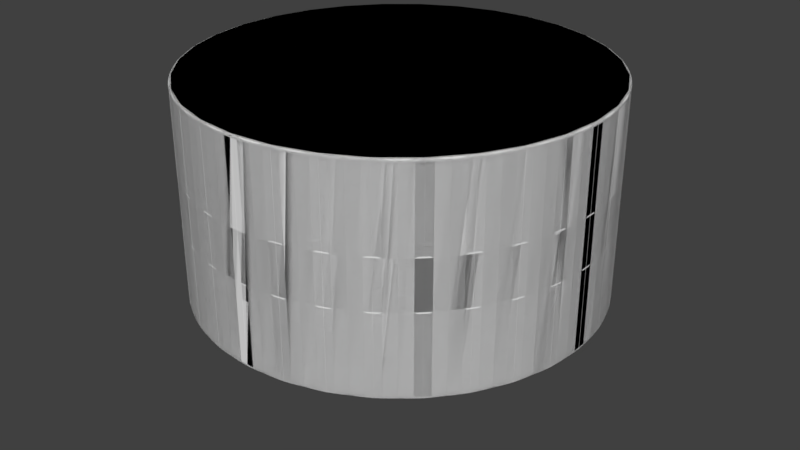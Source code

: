# Source: waste_processing.blend  (saved by Blender 2.77.0; exported with 4.5.12 LTS)
import bpy
from mathutils import Matrix  # noqa: F401  (used for matrix-valued properties, if any)

bpy.ops.wm.read_factory_settings(use_empty=True)
scene = bpy.context.scene
scene.name = 'Scene'

# ---- collections
col_collection_1 = bpy.data.collections.new('Collection 1'); scene.collection.children.link(col_collection_1)

# ---- materials (node trees are filled in below, after node groups)
mat_material_001 = bpy.data.materials.new('Material.001')
mat_material_001.alpha_threshold = 0.0
mat_material_001.use_transparent_shadow = False
mat_material_001.roughness = 0.5

# ---- material node trees

# ---- world
world_world = bpy.data.worlds.new('World'); scene.world = world_world
world_world.color = (0.05088, 0.05088, 0.05088)
world_world.use_sun_shadow = False
world_world.sun_shadow_jitter_overblur = 0.0
world_world.cycles.sampling_method = 'MANUAL'

# ---- meshes
me_cylinder_001 = bpy.data.meshes.new('Cylinder.001')
me_cylinder_001.from_pydata([(0.0, 3.0, -1.5), (0.0, 3.0, 1.5), (0.5853, 2.942, -1.5), (0.5853, 2.942, 1.5), (1.148, 2.772, -1.5), (1.148, 2.772, 1.5), (1.667, 2.494, -1.5), (1.667, 2.494, 1.5), (2.121, 2.121, -1.5), (2.121, 2.121, 1.5), (2.494, 1.667, -1.5), (2.494, 1.667, 1.5), (2.772, 1.148, -1.5), (2.772, 1.148, 1.5), (2.942, 0.5853, -1.5), (2.942, 0.5853, 1.5), (3.0, 2.265e-07, -1.5), (3.0, 2.265e-07, 1.5), (2.942, -0.5853, -1.5), (2.942, -0.5853, 1.5), (2.772, -1.148, -1.5), (2.772, -1.148, 1.5), (2.494, -1.667, -1.5), (2.494, -1.667, 1.5), (2.121, -2.121, -1.5), (2.121, -2.121, 1.5), (1.667, -2.494, -1.5), (1.667, -2.494, 1.5), (1.148, -2.772, -1.5), (1.148, -2.772, 1.5), (0.5853, -2.942, -1.5), (0.5853, -2.942, 1.5), (-9.775e-07, -3.0, -1.5), (-9.775e-07, -3.0, 1.5), (-0.5853, -2.942, -1.5), (-0.5853, -2.942, 1.5), (-1.148, -2.772, -1.5), (-1.148, -2.772, 1.5), (-1.667, -2.494, -1.5), (-1.667, -2.494, 1.5), (-2.121, -2.121, -1.5), (-2.121, -2.121, 1.5), (-2.494, -1.667, -1.5), (-2.494, -1.667, 1.5), (-2.772, -1.148, -1.5), (-2.772, -1.148, 1.5), (-2.942, -0.5853, -1.5), (-2.942, -0.5853, 1.5), (-3.0, 2.897e-06, -1.5), (-3.0, 2.897e-06, 1.5), (-2.942, 0.5853, -1.5), (-2.942, 0.5853, 1.5), (-2.772, 1.148, -1.5), (-2.772, 1.148, 1.5), (-2.494, 1.667, -1.5), (-2.494, 1.667, 1.5), (-2.121, 2.121, -1.5), (-2.121, 2.121, 1.5), (-1.667, 2.494, -1.5), (-1.667, 2.494, 1.5), (-1.148, 2.772, -1.5), (-1.148, 2.772, 1.5), (-0.5853, 2.942, -1.5), (-0.5853, 2.942, 1.5), (0.0, 3.0, -1.5), (0.5853, 2.942, -1.5), (0.5853, 2.942, 1.5), (0.0, 3.0, 1.5), (1.148, 2.772, -1.5), (1.148, 2.772, 1.5), (1.667, 2.494, -1.5), (1.667, 2.494, 1.5), (2.121, 2.121, -1.5), (2.121, 2.121, 1.5), (2.494, 1.667, -1.5), (2.494, 1.667, 1.5), (2.772, 1.148, -1.5), (2.772, 1.148, 1.5), (2.942, 0.5853, -1.5), (2.942, 0.5853, 1.5), (3.0, 2.265e-07, -1.5), (3.0, 2.265e-07, 1.5), (2.942, -0.5853, -1.5), (2.942, -0.5853, 1.5), (2.772, -1.148, -1.5), (2.772, -1.148, 1.5), (2.494, -1.667, -1.5), (2.494, -1.667, 1.5), (2.121, -2.121, -1.5), (2.121, -2.121, 1.5), (1.667, -2.494, -1.5), (1.667, -2.494, 1.5), (1.148, -2.772, -1.5), (1.148, -2.772, 1.5), (0.5853, -2.942, -1.5), (0.5853, -2.942, 1.5), (-9.775e-07, -3.0, -1.5), (-9.775e-07, -3.0, 1.5), (-0.5853, -2.942, -1.5), (-0.5853, -2.942, 1.5), (-1.148, -2.772, -1.5), (-1.148, -2.772, 1.5), (-1.667, -2.494, -1.5), (-1.667, -2.494, 1.5), (-2.121, -2.121, -1.5), (-2.121, -2.121, 1.5), (-2.494, -1.667, -1.5), (-2.494, -1.667, 1.5), (-2.772, -1.148, -1.5), (-2.772, -1.148, 1.5), (-2.942, -0.5853, -1.5), (-2.942, -0.5853, 1.5), (-3.0, 2.897e-06, -1.5), (-3.0, 2.897e-06, 1.5), (-2.942, 0.5853, -1.5), (-2.942, 0.5853, 1.5), (-2.772, 1.148, -1.5), (-2.772, 1.148, 1.5), (-2.494, 1.667, -1.5), (-2.494, 1.667, 1.5), (-2.121, 2.121, -1.5), (-2.121, 2.121, 1.5), (-1.667, 2.494, -1.5), (-1.667, 2.494, 1.5), (-1.148, 2.772, -1.5), (-1.148, 2.772, 1.5), (-0.5853, 2.942, -1.5), (-0.5853, 2.942, 1.5), (0.0, 3.0, -1.5), (0.5853, 2.942, -1.5), (0.5853, 2.942, 1.5), (0.0, 3.0, 1.5), (1.148, 2.772, -1.5), (1.148, 2.772, 1.5), (1.667, 2.494, -1.5), (1.667, 2.494, 1.5), (2.121, 2.121, -1.5), (2.121, 2.121, 1.5), (2.494, 1.667, -1.5), (2.494, 1.667, 1.5), (2.772, 1.148, -1.5), (2.772, 1.148, 1.5), (2.942, 0.5853, -1.5), (2.942, 0.5853, 1.5), (3.0, 2.265e-07, -1.5), (3.0, 2.265e-07, 1.5), (2.942, -0.5853, -1.5), (2.942, -0.5853, 1.5), (2.772, -1.148, -1.5), (2.772, -1.148, 1.5), (2.494, -1.667, -1.5), (2.494, -1.667, 1.5), (2.121, -2.121, -1.5), (2.121, -2.121, 1.5), (1.667, -2.494, -1.5), (1.667, -2.494, 1.5), (1.148, -2.772, -1.5), (1.148, -2.772, 1.5), (0.5853, -2.942, -1.5), (0.5853, -2.942, 1.5), (-9.775e-07, -3.0, -1.5), (-9.775e-07, -3.0, 1.5), (-0.5853, -2.942, -1.5), (-0.5853, -2.942, 1.5), (-1.148, -2.772, -1.5), (-1.148, -2.772, 1.5), (-1.667, -2.494, -1.5), (-1.667, -2.494, 1.5), (-2.121, -2.121, -1.5), (-2.121, -2.121, 1.5), (-2.494, -1.667, -1.5), (-2.494, -1.667, 1.5), (-2.772, -1.148, -1.5), (-2.772, -1.148, 1.5), (-2.942, -0.5853, -1.5), (-2.942, -0.5853, 1.5), (-3.0, 2.897e-06, -1.5), (-3.0, 2.897e-06, 1.5), (-2.942, 0.5853, -1.5), (-2.942, 0.5853, 1.5), (-2.772, 1.148, -1.5), (-2.772, 1.148, 1.5), (-2.494, 1.667, -1.5), (-2.494, 1.667, 1.5), (-2.121, 2.121, -1.5), (-2.121, 2.121, 1.5), (-1.667, 2.494, -1.5), (-1.667, 2.494, 1.5), (-1.148, 2.772, -1.5), (-1.148, 2.772, 1.5), (-0.5853, 2.942, -1.5), (-0.5853, 2.942, 1.5), (0.0, 3.0, -1.5), (0.5853, 2.942, -1.5), (0.5853, 2.942, 1.5), (0.0, 3.0, 1.5), (1.148, 2.772, -1.5), (1.148, 2.772, 1.5), (1.667, 2.494, -1.5), (1.667, 2.494, 1.5), (2.121, 2.121, -1.5), (2.121, 2.121, 1.5), (2.494, 1.667, -1.5), (2.494, 1.667, 1.5), (2.772, 1.148, -1.5), (2.772, 1.148, 1.5), (2.942, 0.5853, -1.5), (2.942, 0.5853, 1.5), (3.0, 2.265e-07, -1.5), (3.0, 2.265e-07, 1.5), (2.942, -0.5853, -1.5), (2.942, -0.5853, 1.5), (2.772, -1.148, -1.5), (2.772, -1.148, 1.5), (2.494, -1.667, -1.5), (2.494, -1.667, 1.5), (2.121, -2.121, -1.5), (2.121, -2.121, 1.5), (1.667, -2.494, -1.5), (1.667, -2.494, 1.5), (1.148, -2.772, -1.5), (1.148, -2.772, 1.5), (0.5853, -2.942, -1.5), (0.5853, -2.942, 1.5), (-9.775e-07, -3.0, -1.5), (-9.775e-07, -3.0, 1.5), (-0.5853, -2.942, -1.5), (-0.5853, -2.942, 1.5), (-1.148, -2.772, -1.5), (-1.148, -2.772, 1.5), (-1.667, -2.494, -1.5), (-1.667, -2.494, 1.5), (-2.121, -2.121, -1.5), (-2.121, -2.121, 1.5), (-2.494, -1.667, -1.5), (-2.494, -1.667, 1.5), (-2.772, -1.148, -1.5), (-2.772, -1.148, 1.5), (-2.942, -0.5853, -1.5), (-2.942, -0.5853, 1.5), (-3.0, 2.897e-06, -1.5), (-3.0, 2.897e-06, 1.5), (-2.942, 0.5853, -1.5), (-2.942, 0.5853, 1.5), (-2.772, 1.148, -1.5), (-2.772, 1.148, 1.5), (-2.494, 1.667, -1.5), (-2.494, 1.667, 1.5), (-2.121, 2.121, -1.5), (-2.121, 2.121, 1.5), (-1.667, 2.494, -1.5), (-1.667, 2.494, 1.5), (-1.148, 2.772, -1.5), (-1.148, 2.772, 1.5), (-0.5853, 2.942, -1.5), (-0.5853, 2.942, 1.5), (-0.184, 1.132, -1.5), (-0.184, 1.132, 1.5), (0.4012, 1.074, 1.5), (0.4012, 1.074, -1.5), (0.04027, 1.146, -1.5), (0.04027, 1.146, 1.5), (0.603, 0.975, 1.5), (0.603, 0.975, -1.5), (0.263, 1.116, -1.5), (0.263, 1.116, 1.5), (0.7817, 0.8386, 1.5), (0.7817, 0.8386, -1.5), (0.4756, 1.043, -1.5), (0.4756, 1.043, 1.5), (0.9303, 0.67, 1.5), (0.9303, 0.67, -1.5), (0.67, 0.9303, -1.5), (0.67, 0.9303, 1.5), (1.043, 0.4756, 1.5), (1.043, 0.4756, -1.5), (0.8386, 0.7817, -1.5), (0.8386, 0.7817, 1.5), (1.116, 0.263, 1.5), (1.116, 0.263, -1.5), (0.975, 0.603, -1.5), (0.975, 0.603, 1.5), (1.146, 0.04027, 1.5), (1.146, 0.04027, -1.5), (1.074, 0.4012, -1.5), (1.074, 0.4012, 1.5), (1.132, -0.184, 1.5), (1.132, -0.184, -1.5), (1.132, 0.184, -1.5), (1.132, 0.184, 1.5), (1.074, -0.4012, 1.5), (1.074, -0.4012, -1.5), (1.146, -0.04027, -1.5), (1.146, -0.04027, 1.5), (0.975, -0.603, 1.5), (0.975, -0.603, -1.5), (1.116, -0.263, -1.5), (1.116, -0.263, 1.5), (0.8386, -0.7817, 1.5), (0.8386, -0.7817, -1.5), (1.043, -0.4756, -1.5), (1.043, -0.4756, 1.5), (0.67, -0.9303, 1.5), (0.67, -0.9303, -1.5), (0.9303, -0.67, -1.5), (0.9303, -0.67, 1.5), (0.4756, -1.043, 1.5), (0.4756, -1.043, -1.5), (0.7817, -0.8386, -1.5), (0.7817, -0.8386, 1.5), (0.263, -1.116, 1.5), (0.263, -1.116, -1.5), (0.603, -0.975, -1.5), (0.603, -0.975, 1.5), (0.04027, -1.146, 1.5), (0.04027, -1.146, -1.5), (0.4012, -1.074, -1.5), (0.4012, -1.074, 1.5), (-0.184, -1.132, 1.5), (-0.184, -1.132, -1.5), (0.184, -1.132, -1.5), (0.184, -1.132, 1.5), (-0.4012, -1.074, 1.5), (-0.4012, -1.074, -1.5), (-0.04027, -1.146, -1.5), (-0.04027, -1.146, 1.5), (-0.603, -0.975, 1.5), (-0.603, -0.975, -1.5), (-0.263, -1.116, -1.5), (-0.263, -1.116, 1.5), (-0.7817, -0.8386, 1.5), (-0.7817, -0.8386, -1.5), (-0.4756, -1.043, -1.5), (-0.4756, -1.043, 1.5), (-0.9303, -0.67, 1.5), (-0.9303, -0.67, -1.5), (-0.67, -0.9303, -1.5), (-0.67, -0.9303, 1.5), (-1.043, -0.4756, 1.5), (-1.043, -0.4756, -1.5), (-0.8386, -0.7817, -1.5), (-0.8386, -0.7817, 1.5), (-1.116, -0.263, 1.5), (-1.116, -0.263, -1.5), (-0.975, -0.603, -1.5), (-0.975, -0.603, 1.5), (-1.146, -0.04026, 1.5), (-1.146, -0.04026, -1.5), (-1.074, -0.4012, -1.5), (-1.074, -0.4012, 1.5), (-1.132, 0.184, 1.5), (-1.132, 0.184, -1.5), (-1.132, -0.184, -1.5), (-1.132, -0.184, 1.5), (-1.074, 0.4012, 1.5), (-1.074, 0.4012, -1.5), (-1.146, 0.04027, -1.5), (-1.146, 0.04027, 1.5), (-0.975, 0.603, 1.5), (-0.975, 0.603, -1.5), (-1.116, 0.263, -1.5), (-1.116, 0.263, 1.5), (-0.8386, 0.7817, 1.5), (-0.8386, 0.7817, -1.5), (-1.043, 0.4756, -1.5), (-1.043, 0.4756, 1.5), (-0.67, 0.9303, 1.5), (-0.67, 0.9303, -1.5), (-0.9303, 0.67, -1.5), (-0.9303, 0.67, 1.5), (-0.4756, 1.043, 1.5), (-0.4756, 1.043, -1.5), (-0.7817, 0.8386, -1.5), (-0.7817, 0.8386, 1.5), (-0.263, 1.116, 1.5), (-0.263, 1.116, -1.5), (0.5853, 2.942, -0.3775), (-3.187e-08, 3.0, -0.3775), (-0.5853, 2.942, -0.3775), (-1.148, 2.772, -0.3775), (-1.667, 2.494, -0.3775), (-2.121, 2.121, -0.3775), (-2.494, 1.667, -0.3775), (-2.772, 1.148, -0.3775), (-2.942, 0.5853, -0.3775), (-3.0, 2.897e-06, -0.3775), (-2.942, -0.5853, -0.3775), (-2.772, -1.148, -0.3775), (-2.494, -1.667, -0.3775), (-2.121, -2.121, -0.3775), (-1.667, -2.494, -0.3775), (-1.148, -2.772, -0.3775), (-0.5853, -2.942, -0.3775), (-1.009e-06, -3.0, -0.3775), (0.5853, -2.942, -0.3775), (1.148, -2.772, -0.3775), (1.667, -2.494, -0.3775), (2.121, -2.121, -0.3775), (2.494, -1.667, -0.3775), (2.772, -1.148, -0.3775), (2.942, -0.5853, -0.3775), (3.0, 2.265e-07, -0.3775), (2.942, 0.5853, -0.3775), (2.772, 1.148, -0.3775), (2.494, 1.667, -0.3775), (2.121, 2.121, -0.3775), (1.667, 2.494, -0.3775), (1.148, 2.772, -0.3775), (-0.603, 0.975, -1.5), (-0.603, 0.975, 1.5), (-0.04026, 1.146, 1.5), (-0.04026, 1.146, -1.5), (-0.4012, 1.074, -1.5), (-0.4012, 1.074, 1.5), (0.184, 1.132, 1.5), (0.184, 1.132, -1.5), (-2.39e-08, 3.0, 0.3775), (0.5853, 2.942, 0.3775), (1.148, 2.772, 0.3775), (1.667, 2.494, 0.3775), (2.121, 2.121, 0.3775), (2.494, 1.667, 0.3775), (2.772, 1.148, 0.3775), (2.942, 0.5853, 0.3775), (3.0, 2.265e-07, 0.3775), (2.942, -0.5853, 0.3775), (2.772, -1.148, 0.3775), (2.494, -1.667, 0.3775), (2.121, -2.121, 0.3775), (1.667, -2.494, 0.3775), (1.148, -2.772, 0.3775), (0.5853, -2.942, 0.3775), (-1.001e-06, -3.0, 0.3775), (-0.5853, -2.942, 0.3775), (-1.148, -2.772, 0.3775), (-1.667, -2.494, 0.3775), (-2.121, -2.121, 0.3775), (-2.494, -1.667, 0.3775), (-2.772, -1.148, 0.3775), (-2.942, -0.5853, 0.3775), (-3.0, 2.897e-06, 0.3775), (-2.942, 0.5853, 0.3775), (-2.772, 1.148, 0.3775), (-2.494, 1.667, 0.3775), (-2.121, 2.121, 0.3775), (-1.667, 2.494, 0.3775), (-1.148, 2.772, 0.3775), (-0.5853, 2.942, 0.3775)], [], [(0, 2, 3, 1), (2, 4, 5, 3), (4, 6, 7, 5), (6, 8, 9, 7), (8, 10, 11, 9), (10, 12, 13, 11), (12, 14, 15, 13), (14, 16, 17, 15), (16, 18, 19, 17), (18, 20, 21, 19), (20, 22, 23, 21), (22, 24, 25, 23), (24, 26, 27, 25), (26, 28, 29, 27), (28, 30, 31, 29), (30, 32, 33, 31), (32, 34, 35, 33), (34, 36, 37, 35), (36, 38, 39, 37), (38, 40, 41, 39), (40, 42, 43, 41), (42, 44, 45, 43), (44, 46, 47, 45), (46, 48, 49, 47), (48, 50, 51, 49), (50, 52, 53, 51), (52, 54, 55, 53), (54, 56, 57, 55), (56, 58, 59, 57), (58, 60, 61, 59), (60, 62, 63, 61), (62, 0, 1, 63), (0, 62, 60, 58, 56, 54, 52, 50, 48, 46, 44, 42, 40, 38, 36, 34, 32, 30, 28, 26, 24, 22, 20, 18, 16, 14, 12, 10, 8, 6, 4, 2), (64, 65, 66, 67), (65, 68, 69, 66), (68, 70, 71, 69), (70, 72, 73, 71), (72, 74, 75, 73), (74, 76, 77, 75), (76, 78, 79, 77), (78, 80, 81, 79), (80, 82, 83, 81), (82, 84, 85, 83), (84, 86, 87, 85), (86, 88, 89, 87), (88, 90, 91, 89), (90, 92, 93, 91), (92, 94, 95, 93), (94, 96, 97, 95), (96, 98, 99, 97), (98, 100, 101, 99), (100, 102, 103, 101), (102, 104, 105, 103), (104, 106, 107, 105), (106, 108, 109, 107), (108, 110, 111, 109), (110, 112, 113, 111), (112, 114, 115, 113), (114, 116, 117, 115), (116, 118, 119, 117), (118, 120, 121, 119), (120, 122, 123, 121), (122, 124, 125, 123), (124, 126, 127, 125), (126, 64, 67, 127), (64, 126, 124, 122, 120, 118, 116, 114, 112, 110, 108, 106, 104, 102, 100, 98, 96, 94, 92, 90, 88, 86, 84, 82, 80, 78, 76, 74, 72, 70, 68, 65), (128, 129, 130, 131), (129, 132, 133, 130), (132, 134, 135, 133), (134, 136, 137, 135), (136, 138, 139, 137), (138, 140, 141, 139), (140, 142, 143, 141), (142, 144, 145, 143), (144, 146, 147, 145), (146, 148, 149, 147), (148, 150, 151, 149), (150, 152, 153, 151), (152, 154, 155, 153), (154, 156, 157, 155), (156, 158, 159, 157), (158, 160, 161, 159), (160, 162, 163, 161), (162, 164, 165, 163), (164, 166, 167, 165), (166, 168, 169, 167), (168, 170, 171, 169), (170, 172, 173, 171), (172, 174, 175, 173), (174, 176, 177, 175), (176, 178, 179, 177), (178, 180, 181, 179), (180, 182, 183, 181), (182, 184, 185, 183), (184, 186, 187, 185), (186, 188, 189, 187), (188, 190, 191, 189), (190, 128, 131, 191), (256, 257, 258, 259), (195, 257, 256, 192), (194, 258, 257, 195), (193, 259, 258, 194), (192, 256, 259, 193), (260, 261, 262, 263), (194, 261, 260, 193), (197, 262, 261, 194), (196, 263, 262, 197), (193, 260, 263, 196), (264, 265, 266, 267), (197, 265, 264, 196), (199, 266, 265, 197), (198, 267, 266, 199), (196, 264, 267, 198), (268, 269, 270, 271), (199, 269, 268, 198), (201, 270, 269, 199), (200, 271, 270, 201), (198, 268, 271, 200), (272, 273, 274, 275), (201, 273, 272, 200), (203, 274, 273, 201), (202, 275, 274, 203), (200, 272, 275, 202), (276, 277, 278, 279), (203, 277, 276, 202), (205, 278, 277, 203), (204, 279, 278, 205), (202, 276, 279, 204), (280, 281, 282, 283), (205, 281, 280, 204), (207, 282, 281, 205), (206, 283, 282, 207), (204, 280, 283, 206), (284, 285, 286, 287), (207, 285, 284, 206), (209, 286, 285, 207), (208, 287, 286, 209), (206, 284, 287, 208), (288, 289, 290, 291), (209, 289, 288, 208), (211, 290, 289, 209), (210, 291, 290, 211), (208, 288, 291, 210), (292, 293, 294, 295), (211, 293, 292, 210), (213, 294, 293, 211), (212, 295, 294, 213), (210, 292, 295, 212), (296, 297, 298, 299), (213, 297, 296, 212), (215, 298, 297, 213), (214, 299, 298, 215), (212, 296, 299, 214), (300, 301, 302, 303), (215, 301, 300, 214), (217, 302, 301, 215), (216, 303, 302, 217), (214, 300, 303, 216), (304, 305, 306, 307), (217, 305, 304, 216), (219, 306, 305, 217), (218, 307, 306, 219), (216, 304, 307, 218), (308, 309, 310, 311), (219, 309, 308, 218), (221, 310, 309, 219), (220, 311, 310, 221), (218, 308, 311, 220), (312, 313, 314, 315), (221, 313, 312, 220), (223, 314, 313, 221), (222, 315, 314, 223), (220, 312, 315, 222), (316, 317, 318, 319), (223, 317, 316, 222), (225, 318, 317, 223), (224, 319, 318, 225), (222, 316, 319, 224), (320, 321, 322, 323), (225, 321, 320, 224), (227, 322, 321, 225), (226, 323, 322, 227), (224, 320, 323, 226), (324, 325, 326, 327), (227, 325, 324, 226), (229, 326, 325, 227), (228, 327, 326, 229), (226, 324, 327, 228), (328, 329, 330, 331), (229, 329, 328, 228), (231, 330, 329, 229), (230, 331, 330, 231), (228, 328, 331, 230), (332, 333, 334, 335), (231, 333, 332, 230), (233, 334, 333, 231), (232, 335, 334, 233), (230, 332, 335, 232), (336, 337, 338, 339), (233, 337, 336, 232), (235, 338, 337, 233), (234, 339, 338, 235), (232, 336, 339, 234), (340, 341, 342, 343), (235, 341, 340, 234), (237, 342, 341, 235), (236, 343, 342, 237), (234, 340, 343, 236), (344, 345, 346, 347), (237, 345, 344, 236), (239, 346, 345, 237), (238, 347, 346, 239), (236, 344, 347, 238), (348, 349, 350, 351), (239, 349, 348, 238), (241, 350, 349, 239), (240, 351, 350, 241), (238, 348, 351, 240), (352, 353, 354, 355), (241, 353, 352, 240), (243, 354, 353, 241), (242, 355, 354, 243), (240, 352, 355, 242), (356, 357, 358, 359), (243, 357, 356, 242), (245, 358, 357, 243), (244, 359, 358, 245), (242, 356, 359, 244), (360, 361, 362, 363), (245, 361, 360, 244), (247, 362, 361, 245), (246, 363, 362, 247), (244, 360, 363, 246), (364, 365, 366, 367), (247, 365, 364, 246), (249, 366, 365, 247), (248, 367, 366, 249), (246, 364, 367, 248), (368, 369, 370, 371), (249, 369, 368, 248), (251, 370, 369, 249), (250, 371, 370, 251), (248, 368, 371, 250), (372, 373, 374, 375), (251, 373, 372, 250), (253, 374, 373, 251), (252, 375, 374, 253), (250, 372, 375, 252), (195, 377, 376, 194), (255, 378, 377, 195), (253, 379, 378, 255), (251, 380, 379, 253), (249, 381, 380, 251), (247, 382, 381, 249), (245, 383, 382, 247), (243, 384, 383, 245), (241, 385, 384, 243), (239, 386, 385, 241), (237, 387, 386, 239), (235, 388, 387, 237), (233, 389, 388, 235), (231, 390, 389, 233), (229, 391, 390, 231), (227, 392, 391, 229), (225, 393, 392, 227), (223, 394, 393, 225), (221, 395, 394, 223), (219, 396, 395, 221), (217, 397, 396, 219), (215, 398, 397, 217), (213, 399, 398, 215), (211, 400, 399, 213), (209, 401, 400, 211), (207, 402, 401, 209), (205, 403, 402, 207), (203, 404, 403, 205), (201, 405, 404, 203), (199, 406, 405, 201), (197, 407, 406, 199), (194, 376, 407, 197), (408, 409, 410, 411), (253, 409, 408, 252), (255, 410, 409, 253), (254, 411, 410, 255), (252, 408, 411, 254), (412, 413, 414, 415), (255, 413, 412, 254), (195, 414, 413, 255), (192, 415, 414, 195), (254, 412, 415, 192), (193, 417, 416, 192), (196, 418, 417, 193), (198, 419, 418, 196), (200, 420, 419, 198), (202, 421, 420, 200), (204, 422, 421, 202), (206, 423, 422, 204), (208, 424, 423, 206), (210, 425, 424, 208), (212, 426, 425, 210), (214, 427, 426, 212), (216, 428, 427, 214), (218, 429, 428, 216), (220, 430, 429, 218), (222, 431, 430, 220), (224, 432, 431, 222), (226, 433, 432, 224), (228, 434, 433, 226), (230, 435, 434, 228), (232, 436, 435, 230), (234, 437, 436, 232), (236, 438, 437, 234), (238, 439, 438, 236), (240, 440, 439, 238), (242, 441, 440, 240), (244, 442, 441, 242), (246, 443, 442, 244), (248, 444, 443, 246), (250, 445, 444, 248), (252, 446, 445, 250), (254, 447, 446, 252), (192, 416, 447, 254)])
me_cylinder_001.materials.append(mat_material_001)
me_cylinder_001.use_remesh_preserve_volume = False
me_cylinder_001.use_remesh_preserve_attributes = False
me_cylinder_001.use_mirror_vertex_groups = False
me_cylinder_001.update()
me_cylinder = bpy.data.meshes.new('Cylinder')
me_cylinder.from_pydata([(0.0, 3.0, -1.5), (0.0, 3.0, 1.5), (0.5853, 2.942, -1.5), (0.5853, 2.942, 1.5), (1.148, 2.772, -1.5), (1.148, 2.772, 1.5), (1.667, 2.494, -1.5), (1.667, 2.494, 1.5), (2.121, 2.121, -1.5), (2.121, 2.121, 1.5), (2.494, 1.667, -1.5), (2.494, 1.667, 1.5), (2.772, 1.148, -1.5), (2.772, 1.148, 1.5), (2.942, 0.5853, -1.5), (2.942, 0.5853, 1.5), (3.0, 2.265e-07, -1.5), (3.0, 2.265e-07, 1.5), (2.942, -0.5853, -1.5), (2.942, -0.5853, 1.5), (2.772, -1.148, -1.5), (2.772, -1.148, 1.5), (2.494, -1.667, -1.5), (2.494, -1.667, 1.5), (2.121, -2.121, -1.5), (2.121, -2.121, 1.5), (1.667, -2.494, -1.5), (1.667, -2.494, 1.5), (1.148, -2.772, -1.5), (1.148, -2.772, 1.5), (0.5853, -2.942, -1.5), (0.5853, -2.942, 1.5), (-9.775e-07, -3.0, -1.5), (-9.775e-07, -3.0, 1.5), (-0.5853, -2.942, -1.5), (-0.5853, -2.942, 1.5), (-1.148, -2.772, -1.5), (-1.148, -2.772, 1.5), (-1.667, -2.494, -1.5), (-1.667, -2.494, 1.5), (-2.121, -2.121, -1.5), (-2.121, -2.121, 1.5), (-2.494, -1.667, -1.5), (-2.494, -1.667, 1.5), (-2.772, -1.148, -1.5), (-2.772, -1.148, 1.5), (-2.942, -0.5853, -1.5), (-2.942, -0.5853, 1.5), (-3.0, 2.897e-06, -1.5), (-3.0, 2.897e-06, 1.5), (-2.942, 0.5853, -1.5), (-2.942, 0.5853, 1.5), (-2.772, 1.148, -1.5), (-2.772, 1.148, 1.5), (-2.494, 1.667, -1.5), (-2.494, 1.667, 1.5), (-2.121, 2.121, -1.5), (-2.121, 2.121, 1.5), (-1.667, 2.494, -1.5), (-1.667, 2.494, 1.5), (-1.148, 2.772, -1.5), (-1.148, 2.772, 1.5), (-0.5853, 2.942, -1.5), (-0.5853, 2.942, 1.5), (0.0, 3.0, -1.5), (0.5853, 2.942, -1.5), (0.5853, 2.942, 1.5), (0.0, 3.0, 1.5), (1.148, 2.772, -1.5), (1.148, 2.772, 1.5), (1.667, 2.494, -1.5), (1.667, 2.494, 1.5), (2.121, 2.121, -1.5), (2.121, 2.121, 1.5), (2.494, 1.667, -1.5), (2.494, 1.667, 1.5), (2.772, 1.148, -1.5), (2.772, 1.148, 1.5), (2.942, 0.5853, -1.5), (2.942, 0.5853, 1.5), (3.0, 2.265e-07, -1.5), (3.0, 2.265e-07, 1.5), (2.942, -0.5853, -1.5), (2.942, -0.5853, 1.5), (2.772, -1.148, -1.5), (2.772, -1.148, 1.5), (2.494, -1.667, -1.5), (2.494, -1.667, 1.5), (2.121, -2.121, -1.5), (2.121, -2.121, 1.5), (1.667, -2.494, -1.5), (1.667, -2.494, 1.5), (1.148, -2.772, -1.5), (1.148, -2.772, 1.5), (0.5853, -2.942, -1.5), (0.5853, -2.942, 1.5), (-9.775e-07, -3.0, -1.5), (-9.775e-07, -3.0, 1.5), (-0.5853, -2.942, -1.5), (-0.5853, -2.942, 1.5), (-1.148, -2.772, -1.5), (-1.148, -2.772, 1.5), (-1.667, -2.494, -1.5), (-1.667, -2.494, 1.5), (-2.121, -2.121, -1.5), (-2.121, -2.121, 1.5), (-2.494, -1.667, -1.5), (-2.494, -1.667, 1.5), (-2.772, -1.148, -1.5), (-2.772, -1.148, 1.5), (-2.942, -0.5853, -1.5), (-2.942, -0.5853, 1.5), (-3.0, 2.897e-06, -1.5), (-3.0, 2.897e-06, 1.5), (-2.942, 0.5853, -1.5), (-2.942, 0.5853, 1.5), (-2.772, 1.148, -1.5), (-2.772, 1.148, 1.5), (-2.494, 1.667, -1.5), (-2.494, 1.667, 1.5), (-2.121, 2.121, -1.5), (-2.121, 2.121, 1.5), (-1.667, 2.494, -1.5), (-1.667, 2.494, 1.5), (-1.148, 2.772, -1.5), (-1.148, 2.772, 1.5), (-0.5853, 2.942, -1.5), (-0.5853, 2.942, 1.5), (0.0, 3.0, -1.5), (0.5853, 2.942, -1.5), (0.5853, 2.942, 1.5), (0.0, 3.0, 1.5), (1.148, 2.772, -1.5), (1.148, 2.772, 1.5), (1.667, 2.494, -1.5), (1.667, 2.494, 1.5), (2.121, 2.121, -1.5), (2.121, 2.121, 1.5), (2.494, 1.667, -1.5), (2.494, 1.667, 1.5), (2.772, 1.148, -1.5), (2.772, 1.148, 1.5), (2.942, 0.5853, -1.5), (2.942, 0.5853, 1.5), (3.0, 2.265e-07, -1.5), (3.0, 2.265e-07, 1.5), (2.942, -0.5853, -1.5), (2.942, -0.5853, 1.5), (2.772, -1.148, -1.5), (2.772, -1.148, 1.5), (2.494, -1.667, -1.5), (2.494, -1.667, 1.5), (2.121, -2.121, -1.5), (2.121, -2.121, 1.5), (1.667, -2.494, -1.5), (1.667, -2.494, 1.5), (1.148, -2.772, -1.5), (1.148, -2.772, 1.5), (0.5853, -2.942, -1.5), (0.5853, -2.942, 1.5), (-9.775e-07, -3.0, -1.5), (-9.775e-07, -3.0, 1.5), (-0.5853, -2.942, -1.5), (-0.5853, -2.942, 1.5), (-1.148, -2.772, -1.5), (-1.148, -2.772, 1.5), (-1.667, -2.494, -1.5), (-1.667, -2.494, 1.5), (-2.121, -2.121, -1.5), (-2.121, -2.121, 1.5), (-2.494, -1.667, -1.5), (-2.494, -1.667, 1.5), (-2.772, -1.148, -1.5), (-2.772, -1.148, 1.5), (-2.942, -0.5853, -1.5), (-2.942, -0.5853, 1.5), (-3.0, 2.897e-06, -1.5), (-3.0, 2.897e-06, 1.5), (-2.942, 0.5853, -1.5), (-2.942, 0.5853, 1.5), (-2.772, 1.148, -1.5), (-2.772, 1.148, 1.5), (-2.494, 1.667, -1.5), (-2.494, 1.667, 1.5), (-2.121, 2.121, -1.5), (-2.121, 2.121, 1.5), (-1.667, 2.494, -1.5), (-1.667, 2.494, 1.5), (-1.148, 2.772, -1.5), (-1.148, 2.772, 1.5), (-0.5853, 2.942, -1.5), (-0.5853, 2.942, 1.5), (0.0, 3.0, -1.5), (0.5853, 2.942, -1.5), (0.5853, 2.942, 1.5), (0.0, 3.0, 1.5), (1.148, 2.772, -1.5), (1.148, 2.772, 1.5), (1.667, 2.494, -1.5), (1.667, 2.494, 1.5), (2.121, 2.121, -1.5), (2.121, 2.121, 1.5), (2.494, 1.667, -1.5), (2.494, 1.667, 1.5), (2.772, 1.148, -1.5), (2.772, 1.148, 1.5), (2.942, 0.5853, -1.5), (2.942, 0.5853, 1.5), (3.0, 2.265e-07, -1.5), (3.0, 2.265e-07, 1.5), (2.942, -0.5853, -1.5), (2.942, -0.5853, 1.5), (2.772, -1.148, -1.5), (2.772, -1.148, 1.5), (2.494, -1.667, -1.5), (2.494, -1.667, 1.5), (2.121, -2.121, -1.5), (2.121, -2.121, 1.5), (1.667, -2.494, -1.5), (1.667, -2.494, 1.5), (1.148, -2.772, -1.5), (1.148, -2.772, 1.5), (0.5853, -2.942, -1.5), (0.5853, -2.942, 1.5), (-9.775e-07, -3.0, -1.5), (-9.775e-07, -3.0, 1.5), (-0.5853, -2.942, -1.5), (-0.5853, -2.942, 1.5), (-1.148, -2.772, -1.5), (-1.148, -2.772, 1.5), (-1.667, -2.494, -1.5), (-1.667, -2.494, 1.5), (-2.121, -2.121, -1.5), (-2.121, -2.121, 1.5), (-2.494, -1.667, -1.5), (-2.494, -1.667, 1.5), (-2.772, -1.148, -1.5), (-2.772, -1.148, 1.5), (-2.942, -0.5853, -1.5), (-2.942, -0.5853, 1.5), (-3.0, 2.897e-06, -1.5), (-3.0, 2.897e-06, 1.5), (-2.942, 0.5853, -1.5), (-2.942, 0.5853, 1.5), (-2.772, 1.148, -1.5), (-2.772, 1.148, 1.5), (-2.494, 1.667, -1.5), (-2.494, 1.667, 1.5), (-2.121, 2.121, -1.5), (-2.121, 2.121, 1.5), (-1.667, 2.494, -1.5), (-1.667, 2.494, 1.5), (-1.148, 2.772, -1.5), (-1.148, 2.772, 1.5), (-0.5853, 2.942, -1.5), (-0.5853, 2.942, 1.5), (-0.184, 1.132, -1.5), (-0.184, 1.132, 1.5), (0.4012, 1.074, 1.5), (0.4012, 1.074, -1.5), (0.04027, 1.146, -1.5), (0.04027, 1.146, 1.5), (0.603, 0.975, 1.5), (0.603, 0.975, -1.5), (0.263, 1.116, -1.5), (0.263, 1.116, 1.5), (0.7817, 0.8386, 1.5), (0.7817, 0.8386, -1.5), (0.4756, 1.043, -1.5), (0.4756, 1.043, 1.5), (0.9303, 0.67, 1.5), (0.9303, 0.67, -1.5), (0.67, 0.9303, -1.5), (0.67, 0.9303, 1.5), (1.043, 0.4756, 1.5), (1.043, 0.4756, -1.5), (0.8386, 0.7817, -1.5), (0.8386, 0.7817, 1.5), (1.116, 0.263, 1.5), (1.116, 0.263, -1.5), (0.975, 0.603, -1.5), (0.975, 0.603, 1.5), (1.146, 0.04027, 1.5), (1.146, 0.04027, -1.5), (1.074, 0.4012, -1.5), (1.074, 0.4012, 1.5), (1.132, -0.184, 1.5), (1.132, -0.184, -1.5), (1.132, 0.184, -1.5), (1.132, 0.184, 1.5), (1.074, -0.4012, 1.5), (1.074, -0.4012, -1.5), (1.146, -0.04027, -1.5), (1.146, -0.04027, 1.5), (0.975, -0.603, 1.5), (0.975, -0.603, -1.5), (1.116, -0.263, -1.5), (1.116, -0.263, 1.5), (0.8386, -0.7817, 1.5), (0.8386, -0.7817, -1.5), (1.043, -0.4756, -1.5), (1.043, -0.4756, 1.5), (0.67, -0.9303, 1.5), (0.67, -0.9303, -1.5), (0.9303, -0.67, -1.5), (0.9303, -0.67, 1.5), (0.4756, -1.043, 1.5), (0.4756, -1.043, -1.5), (0.7817, -0.8386, -1.5), (0.7817, -0.8386, 1.5), (0.263, -1.116, 1.5), (0.263, -1.116, -1.5), (0.603, -0.975, -1.5), (0.603, -0.975, 1.5), (0.04027, -1.146, 1.5), (0.04027, -1.146, -1.5), (0.4012, -1.074, -1.5), (0.4012, -1.074, 1.5), (-0.184, -1.132, 1.5), (-0.184, -1.132, -1.5), (0.184, -1.132, -1.5), (0.184, -1.132, 1.5), (-0.4012, -1.074, 1.5), (-0.4012, -1.074, -1.5), (-0.04027, -1.146, -1.5), (-0.04027, -1.146, 1.5), (-0.603, -0.975, 1.5), (-0.603, -0.975, -1.5), (-0.263, -1.116, -1.5), (-0.263, -1.116, 1.5), (-0.7817, -0.8386, 1.5), (-0.7817, -0.8386, -1.5), (-0.4756, -1.043, -1.5), (-0.4756, -1.043, 1.5), (-0.9303, -0.67, 1.5), (-0.9303, -0.67, -1.5), (-0.67, -0.9303, -1.5), (-0.67, -0.9303, 1.5), (-1.043, -0.4756, 1.5), (-1.043, -0.4756, -1.5), (-0.8386, -0.7817, -1.5), (-0.8386, -0.7817, 1.5), (-1.116, -0.263, 1.5), (-1.116, -0.263, -1.5), (-0.975, -0.603, -1.5), (-0.975, -0.603, 1.5), (-1.146, -0.04026, 1.5), (-1.146, -0.04026, -1.5), (-1.074, -0.4012, -1.5), (-1.074, -0.4012, 1.5), (-1.132, 0.184, 1.5), (-1.132, 0.184, -1.5), (-1.132, -0.184, -1.5), (-1.132, -0.184, 1.5), (-1.074, 0.4012, 1.5), (-1.074, 0.4012, -1.5), (-1.146, 0.04027, -1.5), (-1.146, 0.04027, 1.5), (-0.975, 0.603, 1.5), (-0.975, 0.603, -1.5), (-1.116, 0.263, -1.5), (-1.116, 0.263, 1.5), (-0.8386, 0.7817, 1.5), (-0.8386, 0.7817, -1.5), (-1.043, 0.4756, -1.5), (-1.043, 0.4756, 1.5), (-0.67, 0.9303, 1.5), (-0.67, 0.9303, -1.5), (-0.9303, 0.67, -1.5), (-0.9303, 0.67, 1.5), (-0.4756, 1.043, 1.5), (-0.4756, 1.043, -1.5), (-0.7817, 0.8386, -1.5), (-0.7817, 0.8386, 1.5), (-0.263, 1.116, 1.5), (-0.263, 1.116, -1.5), (0.5853, 2.942, -0.3775), (-3.187e-08, 3.0, -0.3775), (-0.5853, 2.942, -0.3775), (-1.148, 2.772, -0.3775), (-1.667, 2.494, -0.3775), (-2.121, 2.121, -0.3775), (-2.494, 1.667, -0.3775), (-2.772, 1.148, -0.3775), (-2.942, 0.5853, -0.3775), (-3.0, 2.897e-06, -0.3775), (-2.942, -0.5853, -0.3775), (-2.772, -1.148, -0.3775), (-2.494, -1.667, -0.3775), (-2.121, -2.121, -0.3775), (-1.667, -2.494, -0.3775), (-1.148, -2.772, -0.3775), (-0.5853, -2.942, -0.3775), (-1.009e-06, -3.0, -0.3775), (0.5853, -2.942, -0.3775), (1.148, -2.772, -0.3775), (1.667, -2.494, -0.3775), (2.121, -2.121, -0.3775), (2.494, -1.667, -0.3775), (2.772, -1.148, -0.3775), (2.942, -0.5853, -0.3775), (3.0, 2.265e-07, -0.3775), (2.942, 0.5853, -0.3775), (2.772, 1.148, -0.3775), (2.494, 1.667, -0.3775), (2.121, 2.121, -0.3775), (1.667, 2.494, -0.3775), (1.148, 2.772, -0.3775), (-0.603, 0.975, -1.5), (-0.603, 0.975, 1.5), (-0.04026, 1.146, 1.5), (-0.04026, 1.146, -1.5), (-0.4012, 1.074, -1.5), (-0.4012, 1.074, 1.5), (0.184, 1.132, 1.5), (0.184, 1.132, -1.5), (-2.39e-08, 3.0, 0.3775), (0.5853, 2.942, 0.3775), (1.148, 2.772, 0.3775), (1.667, 2.494, 0.3775), (2.121, 2.121, 0.3775), (2.494, 1.667, 0.3775), (2.772, 1.148, 0.3775), (2.942, 0.5853, 0.3775), (3.0, 2.265e-07, 0.3775), (2.942, -0.5853, 0.3775), (2.772, -1.148, 0.3775), (2.494, -1.667, 0.3775), (2.121, -2.121, 0.3775), (1.667, -2.494, 0.3775), (1.148, -2.772, 0.3775), (0.5853, -2.942, 0.3775), (-1.001e-06, -3.0, 0.3775), (-0.5853, -2.942, 0.3775), (-1.148, -2.772, 0.3775), (-1.667, -2.494, 0.3775), (-2.121, -2.121, 0.3775), (-2.494, -1.667, 0.3775), (-2.772, -1.148, 0.3775), (-2.942, -0.5853, 0.3775), (-3.0, 2.897e-06, 0.3775), (-2.942, 0.5853, 0.3775), (-2.772, 1.148, 0.3775), (-2.494, 1.667, 0.3775), (-2.121, 2.121, 0.3775), (-1.667, 2.494, 0.3775), (-1.148, 2.772, 0.3775), (-0.5853, 2.942, 0.3775)], [], [(0, 2, 3, 1), (2, 4, 5, 3), (4, 6, 7, 5), (6, 8, 9, 7), (8, 10, 11, 9), (10, 12, 13, 11), (12, 14, 15, 13), (14, 16, 17, 15), (16, 18, 19, 17), (18, 20, 21, 19), (20, 22, 23, 21), (22, 24, 25, 23), (24, 26, 27, 25), (26, 28, 29, 27), (28, 30, 31, 29), (30, 32, 33, 31), (32, 34, 35, 33), (34, 36, 37, 35), (36, 38, 39, 37), (38, 40, 41, 39), (40, 42, 43, 41), (42, 44, 45, 43), (44, 46, 47, 45), (46, 48, 49, 47), (48, 50, 51, 49), (50, 52, 53, 51), (52, 54, 55, 53), (54, 56, 57, 55), (56, 58, 59, 57), (58, 60, 61, 59), (3, 5, 7, 9, 11, 13, 15, 17, 19, 21, 23, 25, 27, 29, 31, 33, 35, 37, 39, 41, 43, 45, 47, 49, 51, 53, 55, 57, 59, 61, 63, 1), (60, 62, 63, 61), (62, 0, 1, 63), (0, 62, 60, 58, 56, 54, 52, 50, 48, 46, 44, 42, 40, 38, 36, 34, 32, 30, 28, 26, 24, 22, 20, 18, 16, 14, 12, 10, 8, 6, 4, 2), (64, 65, 66, 67), (65, 68, 69, 66), (68, 70, 71, 69), (70, 72, 73, 71), (72, 74, 75, 73), (74, 76, 77, 75), (76, 78, 79, 77), (78, 80, 81, 79), (80, 82, 83, 81), (82, 84, 85, 83), (84, 86, 87, 85), (86, 88, 89, 87), (88, 90, 91, 89), (90, 92, 93, 91), (92, 94, 95, 93), (94, 96, 97, 95), (96, 98, 99, 97), (98, 100, 101, 99), (100, 102, 103, 101), (102, 104, 105, 103), (104, 106, 107, 105), (106, 108, 109, 107), (108, 110, 111, 109), (110, 112, 113, 111), (112, 114, 115, 113), (114, 116, 117, 115), (116, 118, 119, 117), (118, 120, 121, 119), (120, 122, 123, 121), (122, 124, 125, 123), (66, 69, 71, 73, 75, 77, 79, 81, 83, 85, 87, 89, 91, 93, 95, 97, 99, 101, 103, 105, 107, 109, 111, 113, 115, 117, 119, 121, 123, 125, 127, 67), (124, 126, 127, 125), (126, 64, 67, 127), (64, 126, 124, 122, 120, 118, 116, 114, 112, 110, 108, 106, 104, 102, 100, 98, 96, 94, 92, 90, 88, 86, 84, 82, 80, 78, 76, 74, 72, 70, 68, 65), (128, 129, 130, 131), (129, 132, 133, 130), (132, 134, 135, 133), (134, 136, 137, 135), (136, 138, 139, 137), (138, 140, 141, 139), (140, 142, 143, 141), (142, 144, 145, 143), (144, 146, 147, 145), (146, 148, 149, 147), (148, 150, 151, 149), (150, 152, 153, 151), (152, 154, 155, 153), (154, 156, 157, 155), (156, 158, 159, 157), (158, 160, 161, 159), (160, 162, 163, 161), (162, 164, 165, 163), (164, 166, 167, 165), (166, 168, 169, 167), (168, 170, 171, 169), (170, 172, 173, 171), (172, 174, 175, 173), (174, 176, 177, 175), (176, 178, 179, 177), (178, 180, 181, 179), (180, 182, 183, 181), (182, 184, 185, 183), (184, 186, 187, 185), (186, 188, 189, 187), (130, 133, 135, 137, 139, 141, 143, 145, 147, 149, 151, 153, 155, 157, 159, 161, 163, 165, 167, 169, 171, 173, 175, 177, 179, 181, 183, 185, 187, 189, 191, 131), (188, 190, 191, 189), (190, 128, 131, 191), (128, 190, 188, 186, 184, 182, 180, 178, 176, 174, 172, 170, 168, 166, 164, 162, 160, 158, 156, 154, 152, 150, 148, 146, 144, 142, 140, 138, 136, 134, 132, 129), (256, 257, 258, 259), (195, 257, 256, 192), (194, 258, 257, 195), (193, 259, 258, 194), (192, 256, 259, 193), (260, 261, 262, 263), (194, 261, 260, 193), (197, 262, 261, 194), (196, 263, 262, 197), (193, 260, 263, 196), (264, 265, 266, 267), (197, 265, 264, 196), (199, 266, 265, 197), (198, 267, 266, 199), (196, 264, 267, 198), (268, 269, 270, 271), (199, 269, 268, 198), (201, 270, 269, 199), (200, 271, 270, 201), (198, 268, 271, 200), (272, 273, 274, 275), (201, 273, 272, 200), (203, 274, 273, 201), (202, 275, 274, 203), (200, 272, 275, 202), (276, 277, 278, 279), (203, 277, 276, 202), (205, 278, 277, 203), (204, 279, 278, 205), (202, 276, 279, 204), (280, 281, 282, 283), (205, 281, 280, 204), (207, 282, 281, 205), (206, 283, 282, 207), (204, 280, 283, 206), (284, 285, 286, 287), (207, 285, 284, 206), (209, 286, 285, 207), (208, 287, 286, 209), (206, 284, 287, 208), (288, 289, 290, 291), (209, 289, 288, 208), (211, 290, 289, 209), (210, 291, 290, 211), (208, 288, 291, 210), (292, 293, 294, 295), (211, 293, 292, 210), (213, 294, 293, 211), (212, 295, 294, 213), (210, 292, 295, 212), (296, 297, 298, 299), (213, 297, 296, 212), (215, 298, 297, 213), (214, 299, 298, 215), (212, 296, 299, 214), (300, 301, 302, 303), (215, 301, 300, 214), (217, 302, 301, 215), (216, 303, 302, 217), (214, 300, 303, 216), (304, 305, 306, 307), (217, 305, 304, 216), (219, 306, 305, 217), (218, 307, 306, 219), (216, 304, 307, 218), (308, 309, 310, 311), (219, 309, 308, 218), (221, 310, 309, 219), (220, 311, 310, 221), (218, 308, 311, 220), (312, 313, 314, 315), (221, 313, 312, 220), (223, 314, 313, 221), (222, 315, 314, 223), (220, 312, 315, 222), (316, 317, 318, 319), (223, 317, 316, 222), (225, 318, 317, 223), (224, 319, 318, 225), (222, 316, 319, 224), (320, 321, 322, 323), (225, 321, 320, 224), (227, 322, 321, 225), (226, 323, 322, 227), (224, 320, 323, 226), (324, 325, 326, 327), (227, 325, 324, 226), (229, 326, 325, 227), (228, 327, 326, 229), (226, 324, 327, 228), (328, 329, 330, 331), (229, 329, 328, 228), (231, 330, 329, 229), (230, 331, 330, 231), (228, 328, 331, 230), (332, 333, 334, 335), (231, 333, 332, 230), (233, 334, 333, 231), (232, 335, 334, 233), (230, 332, 335, 232), (336, 337, 338, 339), (233, 337, 336, 232), (235, 338, 337, 233), (234, 339, 338, 235), (232, 336, 339, 234), (340, 341, 342, 343), (235, 341, 340, 234), (237, 342, 341, 235), (236, 343, 342, 237), (234, 340, 343, 236), (344, 345, 346, 347), (237, 345, 344, 236), (239, 346, 345, 237), (238, 347, 346, 239), (236, 344, 347, 238), (348, 349, 350, 351), (239, 349, 348, 238), (241, 350, 349, 239), (240, 351, 350, 241), (238, 348, 351, 240), (352, 353, 354, 355), (241, 353, 352, 240), (243, 354, 353, 241), (242, 355, 354, 243), (240, 352, 355, 242), (356, 357, 358, 359), (243, 357, 356, 242), (245, 358, 357, 243), (244, 359, 358, 245), (242, 356, 359, 244), (360, 361, 362, 363), (245, 361, 360, 244), (247, 362, 361, 245), (246, 363, 362, 247), (244, 360, 363, 246), (364, 365, 366, 367), (247, 365, 364, 246), (249, 366, 365, 247), (248, 367, 366, 249), (246, 364, 367, 248), (368, 369, 370, 371), (249, 369, 368, 248), (251, 370, 369, 249), (250, 371, 370, 251), (248, 368, 371, 250), (372, 373, 374, 375), (251, 373, 372, 250), (253, 374, 373, 251), (252, 375, 374, 253), (250, 372, 375, 252), (376, 377, 378, 379, 380, 381, 382, 383, 384, 385, 386, 387, 388, 389, 390, 391, 392, 393, 394, 395, 396, 397, 398, 399, 400, 401, 402, 403, 404, 405, 406, 407), (195, 377, 376, 194), (255, 378, 377, 195), (253, 379, 378, 255), (251, 380, 379, 253), (249, 381, 380, 251), (247, 382, 381, 249), (245, 383, 382, 247), (243, 384, 383, 245), (241, 385, 384, 243), (239, 386, 385, 241), (237, 387, 386, 239), (235, 388, 387, 237), (233, 389, 388, 235), (231, 390, 389, 233), (229, 391, 390, 231), (227, 392, 391, 229), (225, 393, 392, 227), (223, 394, 393, 225), (221, 395, 394, 223), (219, 396, 395, 221), (217, 397, 396, 219), (215, 398, 397, 217), (213, 399, 398, 215), (211, 400, 399, 213), (209, 401, 400, 211), (207, 402, 401, 209), (205, 403, 402, 207), (203, 404, 403, 205), (201, 405, 404, 203), (199, 406, 405, 201), (197, 407, 406, 199), (194, 376, 407, 197), (408, 409, 410, 411), (253, 409, 408, 252), (255, 410, 409, 253), (254, 411, 410, 255), (252, 408, 411, 254), (412, 413, 414, 415), (255, 413, 412, 254), (195, 414, 413, 255), (192, 415, 414, 195), (254, 412, 415, 192), (416, 417, 418, 419, 420, 421, 422, 423, 424, 425, 426, 427, 428, 429, 430, 431, 432, 433, 434, 435, 436, 437, 438, 439, 440, 441, 442, 443, 444, 445, 446, 447), (193, 417, 416, 192), (196, 418, 417, 193), (198, 419, 418, 196), (200, 420, 419, 198), (202, 421, 420, 200), (204, 422, 421, 202), (206, 423, 422, 204), (208, 424, 423, 206), (210, 425, 424, 208), (212, 426, 425, 210), (214, 427, 426, 212), (216, 428, 427, 214), (218, 429, 428, 216), (220, 430, 429, 218), (222, 431, 430, 220), (224, 432, 431, 222), (226, 433, 432, 224), (228, 434, 433, 226), (230, 435, 434, 228), (232, 436, 435, 230), (234, 437, 436, 232), (236, 438, 437, 234), (238, 439, 438, 236), (240, 440, 439, 238), (242, 441, 440, 240), (244, 442, 441, 242), (246, 443, 442, 244), (248, 444, 443, 246), (250, 445, 444, 248), (252, 446, 445, 250), (254, 447, 446, 252), (192, 416, 447, 254)])
me_cylinder.materials.append(mat_material_001)
me_cylinder.use_remesh_preserve_volume = False
me_cylinder.use_remesh_preserve_attributes = False
me_cylinder.use_mirror_vertex_groups = False
me_cylinder.update()

# ---- objects
ob_cylinder_001 = bpy.data.objects.new('Cylinder.001', me_cylinder_001)
ob_cylinder = bpy.data.objects.new('Cylinder', me_cylinder)

# ---- transforms, parenting, visibility, modifiers, constraints
ob_cylinder_001.location = (0.0, 0.0, 1.5)
ob_cylinder_001.scale = (1.0, 1.0, 1.0)
ob_cylinder_001.lineart.crease_threshold = 0.0
_m = ob_cylinder_001.modifiers.new('Bevel', 'BEVEL')
_m.segments = 3
_m.limit_method = 'NONE'
_m.angle_limit = 0.7854
_m.offset_type = 'DEPTH'
_m.material = 1
_m.spread = 0.0
ob_cylinder.location = (0.0, 0.0, 1.5)
ob_cylinder.scale = (1.002, 1.002, 1.05)
ob_cylinder.hide_viewport = True
ob_cylinder.lineart.crease_threshold = 0.0
_m = ob_cylinder.modifiers.new('Bevel', 'BEVEL')
_m.segments = 3
_m.limit_method = 'NONE'
_m.angle_limit = 0.7854
_m.offset_type = 'DEPTH'
_m.material = 1
_m.spread = 0.0

# ---- collection membership
col_collection_1.objects.link(ob_cylinder_001)
col_collection_1.objects.link(ob_cylinder)

# ---- scene / render settings (as saved in the file)
scene.frame_start = 1; scene.frame_end = 250; scene.frame_set(1)
scene.render.engine = 'BLENDER_EEVEE_NEXT'
scene.render.resolution_percentage = 50
scene.render.dither_intensity = 0.0
scene.cycles.use_denoising = False
scene.cycles.samples = 128
scene.cycles.sampling_pattern = 'TABULATED_SOBOL'
scene.cycles.light_sampling_threshold = 0.0
scene.cycles.use_adaptive_sampling = False
scene.cycles.use_light_tree = False
scene.cycles.blur_glossy = 0.0
scene.cycles.sample_clamp_indirect = 0.0
scene.view_settings.view_transform = 'Standard'
bpy.context.view_layer.update()

# ---- added for rendering (the .blend has no active camera and no usable light): camera, sun
cam_auto = bpy.data.cameras.new('AutoCamera')
cam_auto.lens = 50.0
cam_auto.sensor_width = 36.0
cam_auto.clip_end = 1000.0
ob_auto_camera = bpy.data.objects.new('AutoCamera', cam_auto)
scene.collection.objects.link(ob_auto_camera)
ob_auto_camera.location = (8.88649, -10.6638, 7.85919)
ob_auto_camera.rotation_euler = (1.09748, -7.21219e-08, 0.694738)
scene.camera = ob_auto_camera
light_auto_sun = bpy.data.lights.new('AutoSun', 'SUN')
light_auto_sun.energy = 3.0
light_auto_sun.angle = 0.0523599
ob_auto_sun = bpy.data.objects.new('AutoSun', light_auto_sun)
scene.collection.objects.link(ob_auto_sun)
ob_auto_sun.rotation_euler = (0.872665, 0.174533, 0.523599)
bpy.context.view_layer.update()

